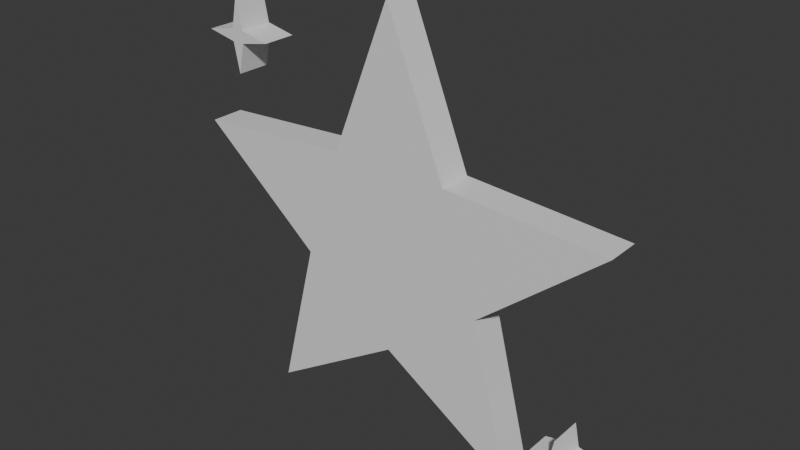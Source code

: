 # Source: SM_Bloom_Star_Refined.blend  (saved by Blender 5.3.31; exported with 4.5.12 LTS)
import bpy
from mathutils import Matrix  # noqa: F401  (used for matrix-valued properties, if any)

bpy.ops.wm.read_factory_settings(use_empty=True)
scene = bpy.context.scene
scene.name = 'Scene'

# ---- collections
col_collection = bpy.data.collections.new('Collection'); scene.collection.children.link(col_collection)

# ---- materials (node trees are filled in below, after node groups)
mat_detailink = bpy.data.materials.new('DetailInk')
mat_detailink.diffuse_color = (0.012, 0.006, 0.018, 1.0)

# ---- material node trees
mat_detailink.use_nodes = True; mat_detailink.node_tree.nodes.clear()
_N = mat_detailink.node_tree.nodes; _L = mat_detailink.node_tree.links
n0 = _N.new('ShaderNodeBsdfPrincipled'); n0.name = '프린시플드 BSDF'; n0.location = (-200, 100)
n0.inputs[10].default_value = 0.005
n1 = _N.new('ShaderNodeOutputMaterial'); n1.name = '머티리얼 출력'; n1.location = (200, 100)
_L.new(n0.outputs[0], n1.inputs[0])
n1.is_active_output = True

# ---- world
world_world = bpy.data.worlds.new('World'); scene.world = world_world
world_world.use_nodes = True; world_world.node_tree.nodes.clear()
_N = world_world.node_tree.nodes; _L = world_world.node_tree.links
n0 = _N.new('ShaderNodeOutputWorld'); n0.name = 'World Output'; n0.location = (200, 100)
n1 = _N.new('ShaderNodeBackground'); n1.name = 'Background'; n1.location = (-200, 100)
n1.inputs[0].default_value = (0.05088, 0.05088, 0.05088, 1.0)
_L.new(n1.outputs[0], n0.inputs[0])
n0.is_active_output = True
world_world.color = (0.05088, 0.05088, 0.05088)
world_world.sun_shadow_jitter_overblur = 0.0

# ---- meshes
me_star = bpy.data.meshes.new('star')
me_star.from_pydata([(2.939e-17, -0.035, 0.48), (-0.1234, -0.035, 0.1699), (-0.4565, -0.035, 0.1483), (-0.1997, -0.035, -0.06489), (-0.2821, -0.035, -0.3883), (-3.858e-17, -0.035, -0.21), (0.2821, -0.035, -0.3883), (0.1997, -0.035, -0.06489), (0.4565, -0.035, 0.1483), (0.1234, -0.035, 0.1699), (2.939e-17, 0.035, 0.48), (-0.1234, 0.035, 0.1699), (-0.4565, 0.035, 0.1483), (-0.1997, 0.035, -0.06489), (-0.2821, 0.035, -0.3883), (-3.858e-17, 0.035, -0.21), (0.2821, 0.035, -0.3883), (0.1997, 0.035, -0.06489), (0.4565, 0.035, 0.1483), (0.1234, 0.035, 0.1699), (-0.37, -0.035, 0.415), (-0.3827, -0.035, 0.3527), (-0.445, -0.035, 0.34), (-0.3827, -0.035, 0.3273), (-0.37, -0.035, 0.265), (-0.3573, -0.035, 0.3273), (-0.295, -0.035, 0.34), (-0.3573, -0.035, 0.3527), (-0.37, 0.035, 0.415), (-0.3827, 0.035, 0.3527), (-0.445, 0.035, 0.34), (-0.3827, 0.035, 0.3273), (-0.37, 0.035, 0.265), (-0.3573, 0.035, 0.3273), (-0.295, 0.035, 0.34), (-0.3573, 0.035, 0.3527), (0.38, -0.035, -0.24), (0.3698, -0.035, -0.2898), (0.32, -0.035, -0.3), (0.3698, -0.035, -0.3102), (0.38, -0.035, -0.36), (0.3902, -0.035, -0.3102), (0.44, -0.035, -0.3), (0.3902, -0.035, -0.2898), (0.38, 0.035, -0.24), (0.3698, 0.035, -0.2898), (0.32, 0.035, -0.3), (0.3698, 0.035, -0.3102), (0.38, 0.035, -0.36), (0.3902, 0.035, -0.3102), (0.44, 0.035, -0.3), (0.3902, 0.035, -0.2898)], [], [(9, 8, 7, 6, 5, 4, 3, 2, 1, 0), (10, 11, 12, 13, 14, 15, 16, 17, 18, 19), (0, 1, 11, 10), (1, 2, 12, 11), (2, 3, 13, 12), (3, 4, 14, 13), (4, 5, 15, 14), (5, 6, 16, 15), (6, 7, 17, 16), (7, 8, 18, 17), (8, 9, 19, 18), (9, 0, 10, 19), (27, 26, 25, 24, 23, 22, 21, 20), (28, 29, 30, 31, 32, 33, 34, 35), (20, 21, 29, 28), (21, 22, 30, 29), (22, 23, 31, 30), (23, 24, 32, 31), (24, 25, 33, 32), (25, 26, 34, 33), (26, 27, 35, 34), (27, 20, 28, 35), (43, 42, 41, 40, 39, 38, 37, 36), (44, 45, 46, 47, 48, 49, 50, 51), (36, 37, 45, 44), (37, 38, 46, 45), (38, 39, 47, 46), (39, 40, 48, 47), (40, 41, 49, 48), (41, 42, 50, 49), (42, 43, 51, 50), (43, 36, 44, 51)])
me_star.materials.append(mat_detailink)
me_star.update()
me_star.normals_split_custom_set([tuple(v) for v in zip(*[iter([0.0, 1.0, 4.716e-09, 0.0, 1.0, 4.716e-09, 0.0, 1.0, 4.716e-09, 0.0, 1.0, 4.716e-09, 0.0, 1.0, 4.716e-09, 0.0, 1.0, 4.716e-09, 0.0, 1.0, 4.716e-09, 0.0, 1.0, 4.716e-09, 0.0, 1.0, 4.716e-09, 0.0, 1.0, 4.716e-09, 0.0, -1.0, 3.144e-09, 0.0, -1.0, 3.144e-09, 0.0, -1.0, 3.144e-09, 0.0, -1.0, 3.144e-09, 0.0, -1.0, 3.144e-09, 0.0, -1.0, 3.144e-09, 0.0, -1.0, 3.144e-09, 0.0, -1.0, 3.144e-09, 0.0, -1.0, 3.144e-09, 0.0, -1.0, 3.144e-09, 0.9291, 0.0, -0.3698, 0.9291, 0.0, -0.3698, 0.9291, 0.0, -0.3698, 0.9291, 0.0, -0.3698, 0.06461, 0.0, -0.9979, 0.06461, 0.0, -0.9979, 0.06461, 0.0, -0.9979, 0.06461, 0.0, -0.9979, 0.6388, 0.0, 0.7693, 0.6388, 0.0, 0.7693, 0.6388, 0.0, 0.7693, 0.6388, 0.0, 0.7693, 0.969, 0.0, -0.2469, 0.969, 0.0, -0.2469, 0.969, 0.0, -0.2469, 0.969, 0.0, -0.2469, -0.5343, 0.0, 0.8453, -0.5343, 0.0, 0.8453, -0.5343, 0.0, 0.8453, -0.5343, 0.0, 0.8453, 0.5343, 0.0, 0.8453, 0.5343, 0.0, 0.8453, 0.5343, 0.0, 0.8453, 0.5343, 0.0, 0.8453, -0.969, 0.0, -0.2469, -0.969, 0.0, -0.2469, -0.969, 0.0, -0.2469, -0.969, 0.0, -0.2469, -0.6388, 0.0, 0.7693, -0.6388, 0.0, 0.7693, -0.6388, 0.0, 0.7693, -0.6388, 0.0, 0.7693, -0.06461, 0.0, -0.9979, -0.06461, 0.0, -0.9979, -0.06461, 0.0, -0.9979, -0.06461, 0.0, -0.9979, -0.9291, 0.0, -0.3698, -0.9291, 0.0, -0.3698, -0.9291, 0.0, -0.3698, -0.9291, 0.0, -0.3698, 0.0, 1.0, 3.049e-08, 0.0, 1.0, 3.049e-08, 0.0, 1.0, 3.049e-08, 0.0, 1.0, 3.049e-08, 0.0, 1.0, 3.049e-08, 0.0, 1.0, 3.049e-08, 0.0, 1.0, 3.049e-08, 0.0, 1.0, 3.049e-08, 0.0, -1.0, 0.0, 0.0, -1.0, 0.0, 0.0, -1.0, 0.0, 0.0, -1.0, 0.0, 0.0, -1.0, 0.0, 0.0, -1.0, 0.0, 0.0, -1.0, 0.0, 0.0, -1.0, 0.0, 0.9797, 0.0, -0.2003, 0.9797, 0.0, -0.2003, 0.9797, 0.0, -0.2003, 0.9797, 0.0, -0.2003, 0.2003, 0.0, -0.9797, 0.2003, 0.0, -0.9797, 0.2003, 0.0, -0.9797, 0.2003, 0.0, -0.9797, 0.2003, 0.0, 0.9797, 0.2003, 0.0, 0.9797, 0.2003, 0.0, 0.9797, 0.2003, 0.0, 0.9797, 0.9797, 0.0, 0.2003, 0.9797, 0.0, 0.2003, 0.9797, 0.0, 0.2003, 0.9797, 0.0, 0.2003, -0.9797, 0.0, 0.2003, -0.9797, 0.0, 0.2003, -0.9797, 0.0, 0.2003, -0.9797, 0.0, 0.2003, -0.2003, 0.0, 0.9797, -0.2003, 0.0, 0.9797, -0.2003, 0.0, 0.9797, -0.2003, 0.0, 0.9797, -0.2003, 0.0, -0.9797, -0.2003, 0.0, -0.9797, -0.2003, 0.0, -0.9797, -0.2003, 0.0, -0.9797, -0.9797, 0.0, -0.2003, -0.9797, 0.0, -0.2003, -0.9797, 0.0, -0.2003, -0.9797, 0.0, -0.2003, 0.0, 1.0, -2.382e-08, 0.0, 1.0, -2.382e-08, 0.0, 1.0, -2.382e-08, 0.0, 1.0, -2.382e-08, 0.0, 1.0, -2.382e-08, 0.0, 1.0, -2.382e-08, 0.0, 1.0, -2.382e-08, 0.0, 1.0, -2.382e-08, 0.0, -1.0, 0.0, 0.0, -1.0, 0.0, 0.0, -1.0, 0.0, 0.0, -1.0, 0.0, 0.0, -1.0, 0.0, 0.0, -1.0, 0.0, 0.0, -1.0, 0.0, 0.0, -1.0, 0.0, 0.9797, 0.0, -0.2003, 0.9797, 0.0, -0.2003, 0.9797, 0.0, -0.2003, 0.9797, 0.0, -0.2003, 0.2003, 0.0, -0.9797, 0.2003, 0.0, -0.9797, 0.2003, 0.0, -0.9797, 0.2003, 0.0, -0.9797, 0.2003, 0.0, 0.9797, 0.2003, 0.0, 0.9797, 0.2003, 0.0, 0.9797, 0.2003, 0.0, 0.9797, 0.9797, 0.0, 0.2003, 0.9797, 0.0, 0.2003, 0.9797, 0.0, 0.2003, 0.9797, 0.0, 0.2003, -0.9797, 0.0, 0.2003, -0.9797, 0.0, 0.2003, -0.9797, 0.0, 0.2003, -0.9797, 0.0, 0.2003, -0.2003, 0.0, 0.9797, -0.2003, 0.0, 0.9797, -0.2003, 0.0, 0.9797, -0.2003, 0.0, 0.9797, -0.2003, 0.0, -0.9797, -0.2003, 0.0, -0.9797, -0.2003, 0.0, -0.9797, -0.2003, 0.0, -0.9797, -0.9797, 0.0, -0.2003, -0.9797, 0.0, -0.2003, -0.9797, 0.0, -0.2003, -0.9797, 0.0, -0.2003])] * 3)])

# ---- objects
ob_sm_bloom_star_refined = bpy.data.objects.new('SM_Bloom_Star_Refined', me_star)

# ---- transforms, parenting, visibility, modifiers, constraints
ob_sm_bloom_star_refined.location = (0.0, 0.0, 0.0)
ob_sm_bloom_star_refined.color = (0.8, 0.8, 0.8, 1.0)

# ---- collection membership
col_collection.objects.link(ob_sm_bloom_star_refined)

# ---- scene / render settings (as saved in the file)
scene.frame_start = 1; scene.frame_end = 250; scene.frame_set(1)
scene.render.engine = 'BLENDER_EEVEE_NEXT'
scene.render.bake_bias = 0.0
scene.render.bake_samples = 0
scene.render.compositor_device = 'GPU'
scene.eevee.use_volume_custom_range = False
scene.eevee.fast_gi_thickness_near = 0.1
scene.eevee.fast_gi_thickness_far = 0.0
scene.eevee.ray_tracing_options.screen_trace_thickness = 0.1
bpy.context.view_layer.update()

# ---- added for rendering (the .blend has no active camera and no usable light): camera, sun
cam_auto = bpy.data.cameras.new('AutoCamera')
cam_auto.lens = 50.0
cam_auto.sensor_width = 36.0
cam_auto.clip_end = 1000.0
ob_auto_camera = bpy.data.objects.new('AutoCamera', cam_auto)
scene.collection.objects.link(ob_auto_camera)
ob_auto_camera.location = (1.16758, -1.40109, 0.979897)
ob_auto_camera.rotation_euler = (1.09748, -7.21219e-08, 0.694738)
scene.camera = ob_auto_camera
light_auto_sun = bpy.data.lights.new('AutoSun', 'SUN')
light_auto_sun.energy = 3.0
light_auto_sun.angle = 0.0523599
ob_auto_sun = bpy.data.objects.new('AutoSun', light_auto_sun)
scene.collection.objects.link(ob_auto_sun)
ob_auto_sun.rotation_euler = (0.872665, 0.174533, 0.523599)
bpy.context.view_layer.update()
